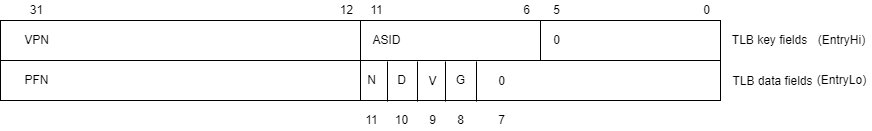

The diagram above was exported from draw.io. Its source (the exported page's mxGraphModel, read from the mxfile embedded in the PNG):
<mxGraphModel dx="1209" dy="844" grid="1" gridSize="10" guides="1" tooltips="1" connect="1" arrows="1" fold="1" page="1" pageScale="1" pageWidth="1169" pageHeight="827" math="0" shadow="0">
  <root>
    <mxCell id="0" />
    <mxCell id="1" parent="0" />
    <mxCell id="v53-6232hEenxZv-C4O--1" value="" style="rounded=0;whiteSpace=wrap;html=1;" vertex="1" parent="1">
      <mxGeometry x="84" y="540" width="720" height="40" as="geometry" />
    </mxCell>
    <mxCell id="v53-6232hEenxZv-C4O--9" value="" style="endArrow=none;html=1;rounded=0;exitX=0.5;exitY=1;exitDx=0;exitDy=0;entryX=0.5;entryY=0;entryDx=0;entryDy=0;" edge="1" parent="1" source="v53-6232hEenxZv-C4O--1" target="v53-6232hEenxZv-C4O--1">
      <mxGeometry width="50" height="50" relative="1" as="geometry">
        <mxPoint x="590" y="730" as="sourcePoint" />
        <mxPoint x="640" y="680" as="targetPoint" />
      </mxGeometry>
    </mxCell>
    <mxCell id="v53-6232hEenxZv-C4O--10" value="" style="endArrow=none;html=1;rounded=0;exitX=0.75;exitY=1;exitDx=0;exitDy=0;entryX=0.75;entryY=0;entryDx=0;entryDy=0;" edge="1" parent="1" source="v53-6232hEenxZv-C4O--1" target="v53-6232hEenxZv-C4O--1">
      <mxGeometry width="50" height="50" relative="1" as="geometry">
        <mxPoint x="590" y="730" as="sourcePoint" />
        <mxPoint x="640" y="680" as="targetPoint" />
      </mxGeometry>
    </mxCell>
    <mxCell id="v53-6232hEenxZv-C4O--11" value="VPN" style="text;html=1;align=center;verticalAlign=middle;resizable=0;points=[];autosize=1;strokeColor=none;fillColor=none;" vertex="1" parent="1">
      <mxGeometry x="100" y="550" width="40" height="20" as="geometry" />
    </mxCell>
    <mxCell id="v53-6232hEenxZv-C4O--12" value="31" style="text;html=1;align=center;verticalAlign=middle;resizable=0;points=[];autosize=1;strokeColor=none;fillColor=none;" vertex="1" parent="1">
      <mxGeometry x="105" y="520" width="30" height="20" as="geometry" />
    </mxCell>
    <mxCell id="v53-6232hEenxZv-C4O--13" value="ASID" style="text;html=1;align=center;verticalAlign=middle;resizable=0;points=[];autosize=1;strokeColor=none;fillColor=none;" vertex="1" parent="1">
      <mxGeometry x="450" y="550" width="40" height="20" as="geometry" />
    </mxCell>
    <mxCell id="v53-6232hEenxZv-C4O--14" value="12" style="text;html=1;align=center;verticalAlign=middle;resizable=0;points=[];autosize=1;strokeColor=none;fillColor=none;" vertex="1" parent="1">
      <mxGeometry x="415" y="520" width="30" height="20" as="geometry" />
    </mxCell>
    <mxCell id="v53-6232hEenxZv-C4O--15" value="11" style="text;html=1;align=center;verticalAlign=middle;resizable=0;points=[];autosize=1;strokeColor=none;fillColor=none;" vertex="1" parent="1">
      <mxGeometry x="445" y="520" width="30" height="20" as="geometry" />
    </mxCell>
    <mxCell id="v53-6232hEenxZv-C4O--16" value="6" style="text;html=1;align=center;verticalAlign=middle;resizable=0;points=[];autosize=1;strokeColor=none;fillColor=none;" vertex="1" parent="1">
      <mxGeometry x="600" y="520" width="20" height="20" as="geometry" />
    </mxCell>
    <mxCell id="v53-6232hEenxZv-C4O--17" value="5" style="text;html=1;align=center;verticalAlign=middle;resizable=0;points=[];autosize=1;strokeColor=none;fillColor=none;" vertex="1" parent="1">
      <mxGeometry x="630" y="520" width="20" height="20" as="geometry" />
    </mxCell>
    <mxCell id="v53-6232hEenxZv-C4O--18" value="0" style="text;html=1;align=center;verticalAlign=middle;resizable=0;points=[];autosize=1;strokeColor=none;fillColor=none;" vertex="1" parent="1">
      <mxGeometry x="630" y="550" width="20" height="20" as="geometry" />
    </mxCell>
    <mxCell id="v53-6232hEenxZv-C4O--19" value="0" style="text;html=1;align=center;verticalAlign=middle;resizable=0;points=[];autosize=1;strokeColor=none;fillColor=none;" vertex="1" parent="1">
      <mxGeometry x="780" y="520" width="20" height="20" as="geometry" />
    </mxCell>
    <mxCell id="v53-6232hEenxZv-C4O--20" value="" style="rounded=0;whiteSpace=wrap;html=1;" vertex="1" parent="1">
      <mxGeometry x="84" y="580" width="720" height="40" as="geometry" />
    </mxCell>
    <mxCell id="v53-6232hEenxZv-C4O--23" value="" style="endArrow=none;html=1;rounded=0;exitX=0.5;exitY=1;exitDx=0;exitDy=0;entryX=0.5;entryY=0;entryDx=0;entryDy=0;" edge="1" parent="1" source="v53-6232hEenxZv-C4O--20" target="v53-6232hEenxZv-C4O--20">
      <mxGeometry width="50" height="50" relative="1" as="geometry">
        <mxPoint x="470" y="730" as="sourcePoint" />
        <mxPoint x="520" y="680" as="targetPoint" />
      </mxGeometry>
    </mxCell>
    <mxCell id="v53-6232hEenxZv-C4O--24" value="" style="endArrow=none;html=1;rounded=0;exitX=0.5;exitY=1;exitDx=0;exitDy=0;entryX=0.5;entryY=0;entryDx=0;entryDy=0;" edge="1" parent="1">
      <mxGeometry width="50" height="50" relative="1" as="geometry">
        <mxPoint x="471" y="621" as="sourcePoint" />
        <mxPoint x="471" y="581" as="targetPoint" />
      </mxGeometry>
    </mxCell>
    <mxCell id="v53-6232hEenxZv-C4O--25" value="" style="endArrow=none;html=1;rounded=0;exitX=0.5;exitY=1;exitDx=0;exitDy=0;entryX=0.5;entryY=0;entryDx=0;entryDy=0;" edge="1" parent="1">
      <mxGeometry width="50" height="50" relative="1" as="geometry">
        <mxPoint x="501" y="621" as="sourcePoint" />
        <mxPoint x="501" y="581" as="targetPoint" />
      </mxGeometry>
    </mxCell>
    <mxCell id="v53-6232hEenxZv-C4O--26" value="" style="endArrow=none;html=1;rounded=0;exitX=0.5;exitY=1;exitDx=0;exitDy=0;entryX=0.5;entryY=0;entryDx=0;entryDy=0;" edge="1" parent="1">
      <mxGeometry width="50" height="50" relative="1" as="geometry">
        <mxPoint x="529" y="621" as="sourcePoint" />
        <mxPoint x="529" y="581" as="targetPoint" />
      </mxGeometry>
    </mxCell>
    <mxCell id="v53-6232hEenxZv-C4O--27" value="" style="endArrow=none;html=1;rounded=0;exitX=0.5;exitY=1;exitDx=0;exitDy=0;entryX=0.5;entryY=0;entryDx=0;entryDy=0;" edge="1" parent="1">
      <mxGeometry width="50" height="50" relative="1" as="geometry">
        <mxPoint x="560" y="621" as="sourcePoint" />
        <mxPoint x="560" y="581" as="targetPoint" />
      </mxGeometry>
    </mxCell>
    <mxCell id="v53-6232hEenxZv-C4O--28" value="PFN" style="text;html=1;align=center;verticalAlign=middle;resizable=0;points=[];autosize=1;strokeColor=none;fillColor=none;" vertex="1" parent="1">
      <mxGeometry x="100" y="590" width="40" height="20" as="geometry" />
    </mxCell>
    <mxCell id="v53-6232hEenxZv-C4O--29" value="N" style="text;html=1;align=center;verticalAlign=middle;resizable=0;points=[];autosize=1;strokeColor=none;fillColor=none;" vertex="1" parent="1">
      <mxGeometry x="445" y="590" width="20" height="20" as="geometry" />
    </mxCell>
    <mxCell id="v53-6232hEenxZv-C4O--30" value="D" style="text;html=1;align=center;verticalAlign=middle;resizable=0;points=[];autosize=1;strokeColor=none;fillColor=none;" vertex="1" parent="1">
      <mxGeometry x="475" y="590" width="20" height="20" as="geometry" />
    </mxCell>
    <mxCell id="v53-6232hEenxZv-C4O--32" value="V" style="text;html=1;align=center;verticalAlign=middle;resizable=0;points=[];autosize=1;strokeColor=none;fillColor=none;" vertex="1" parent="1">
      <mxGeometry x="506" y="591" width="20" height="20" as="geometry" />
    </mxCell>
    <mxCell id="v53-6232hEenxZv-C4O--33" value="G" style="text;html=1;align=center;verticalAlign=middle;resizable=0;points=[];autosize=1;strokeColor=none;fillColor=none;" vertex="1" parent="1">
      <mxGeometry x="534" y="590" width="20" height="20" as="geometry" />
    </mxCell>
    <mxCell id="v53-6232hEenxZv-C4O--34" value="0" style="text;html=1;align=center;verticalAlign=middle;resizable=0;points=[];autosize=1;strokeColor=none;fillColor=none;" vertex="1" parent="1">
      <mxGeometry x="575" y="591" width="20" height="20" as="geometry" />
    </mxCell>
    <mxCell id="v53-6232hEenxZv-C4O--35" value="7" style="text;html=1;align=center;verticalAlign=middle;resizable=0;points=[];autosize=1;strokeColor=none;fillColor=none;" vertex="1" parent="1">
      <mxGeometry x="575" y="630" width="20" height="20" as="geometry" />
    </mxCell>
    <mxCell id="v53-6232hEenxZv-C4O--36" value="8" style="text;html=1;align=center;verticalAlign=middle;resizable=0;points=[];autosize=1;strokeColor=none;fillColor=none;" vertex="1" parent="1">
      <mxGeometry x="534" y="630" width="20" height="20" as="geometry" />
    </mxCell>
    <mxCell id="v53-6232hEenxZv-C4O--38" value="9&lt;span style=&quot;color: rgba(0 , 0 , 0 , 0) ; font-family: monospace ; font-size: 0px&quot;&gt;%3CmxGraphModel%3E%3Croot%3E%3CmxCell%20id%3D%220%22%2F%3E%3CmxCell%20id%3D%221%22%20parent%3D%220%22%2F%3E%3CmxCell%20id%3D%222%22%20value%3D%228%22%20style%3D%22text%3Bhtml%3D1%3Balign%3Dcenter%3BverticalAlign%3Dmiddle%3Bresizable%3D0%3Bpoints%3D%5B%5D%3Bautosize%3D1%3BstrokeColor%3Dnone%3BfillColor%3Dnone%3B%22%20vertex%3D%221%22%20parent%3D%221%22%3E%3CmxGeometry%20x%3D%22534%22%20y%3D%22630%22%20width%3D%2220%22%20height%3D%2220%22%20as%3D%22geometry%22%2F%3E%3C%2FmxCell%3E%3C%2Froot%3E%3C%2FmxGraphModel%3E&lt;/span&gt;&lt;span style=&quot;color: rgba(0 , 0 , 0 , 0) ; font-family: monospace ; font-size: 0px&quot;&gt;%3CmxGraphModel%3E%3Croot%3E%3CmxCell%20id%3D%220%22%2F%3E%3CmxCell%20id%3D%221%22%20parent%3D%220%22%2F%3E%3CmxCell%20id%3D%222%22%20value%3D%228%22%20style%3D%22text%3Bhtml%3D1%3Balign%3Dcenter%3BverticalAlign%3Dmiddle%3Bresizable%3D0%3Bpoints%3D%5B%5D%3Bautosize%3D1%3BstrokeColor%3Dnone%3BfillColor%3Dnone%3B%22%20vertex%3D%221%22%20parent%3D%221%22%3E%3CmxGeometry%20x%3D%22534%22%20y%3D%22630%22%20width%3D%2220%22%20height%3D%2220%22%20as%3D%22geometry%22%2F%3E%3C%2FmxCell%3E%3C%2Froot%3E%3C%2FmxGraphModel%3E&lt;/span&gt;&lt;span style=&quot;color: rgba(0 , 0 , 0 , 0) ; font-family: monospace ; font-size: 0px&quot;&gt;%3CmxGraphModel%3E%3Croot%3E%3CmxCell%20id%3D%220%22%2F%3E%3CmxCell%20id%3D%221%22%20parent%3D%220%22%2F%3E%3CmxCell%20id%3D%222%22%20value%3D%228%22%20style%3D%22text%3Bhtml%3D1%3Balign%3Dcenter%3BverticalAlign%3Dmiddle%3Bresizable%3D0%3Bpoints%3D%5B%5D%3Bautosize%3D1%3BstrokeColor%3Dnone%3BfillColor%3Dnone%3B%22%20vertex%3D%221%22%20parent%3D%221%22%3E%3CmxGeometry%20x%3D%22534%22%20y%3D%22630%22%20width%3D%2220%22%20height%3D%2220%22%20as%3D%22geometry%22%2F%3E%3C%2FmxCell%3E%3C%2Froot%3E%3C%2FmxGraphModel%3E&lt;/span&gt;" style="text;html=1;align=center;verticalAlign=middle;resizable=0;points=[];autosize=1;strokeColor=none;fillColor=none;" vertex="1" parent="1">
      <mxGeometry x="506" y="630" width="20" height="20" as="geometry" />
    </mxCell>
    <mxCell id="v53-6232hEenxZv-C4O--39" value="10" style="text;html=1;align=center;verticalAlign=middle;resizable=0;points=[];autosize=1;strokeColor=none;fillColor=none;" vertex="1" parent="1">
      <mxGeometry x="470" y="630" width="30" height="20" as="geometry" />
    </mxCell>
    <mxCell id="v53-6232hEenxZv-C4O--40" value="11" style="text;html=1;align=center;verticalAlign=middle;resizable=0;points=[];autosize=1;strokeColor=none;fillColor=none;" vertex="1" parent="1">
      <mxGeometry x="440" y="630" width="30" height="20" as="geometry" />
    </mxCell>
    <mxCell id="v53-6232hEenxZv-C4O--41" value="TLB key fields" style="text;html=1;align=center;verticalAlign=middle;resizable=0;points=[];autosize=1;strokeColor=none;fillColor=none;" vertex="1" parent="1">
      <mxGeometry x="808" y="550" width="90" height="20" as="geometry" />
    </mxCell>
    <mxCell id="v53-6232hEenxZv-C4O--42" value="TLB data fields" style="text;html=1;align=center;verticalAlign=middle;resizable=0;points=[];autosize=1;strokeColor=none;fillColor=none;" vertex="1" parent="1">
      <mxGeometry x="806" y="591" width="100" height="20" as="geometry" />
    </mxCell>
    <mxCell id="v53-6232hEenxZv-C4O--43" value="(EntryHi)" style="text;html=1;align=center;verticalAlign=middle;resizable=0;points=[];autosize=1;strokeColor=none;fillColor=none;" vertex="1" parent="1">
      <mxGeometry x="895" y="550" width="60" height="20" as="geometry" />
    </mxCell>
    <mxCell id="v53-6232hEenxZv-C4O--44" value="(EntryLo)" style="text;html=1;align=center;verticalAlign=middle;resizable=0;points=[];autosize=1;strokeColor=none;fillColor=none;" vertex="1" parent="1">
      <mxGeometry x="895" y="590" width="60" height="20" as="geometry" />
    </mxCell>
  </root>
</mxGraphModel>